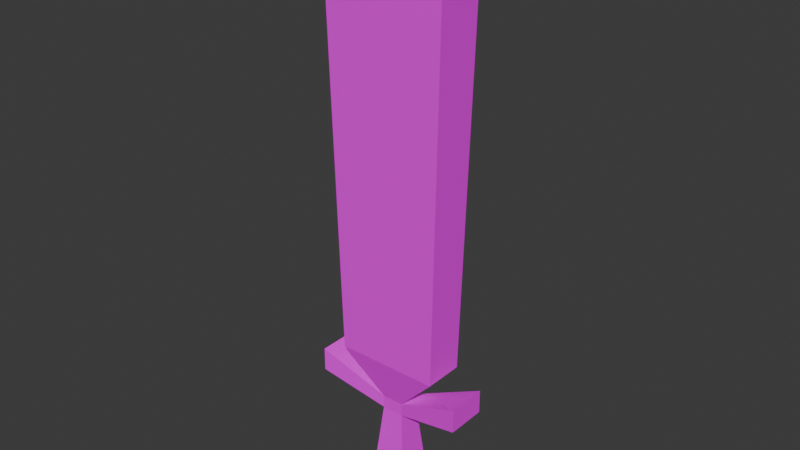 # Source: Sword.blend  (saved by Blender 4.0.36; exported with 4.5.12 LTS)
import bpy
from mathutils import Matrix  # noqa: F401  (used for matrix-valued properties, if any)

bpy.ops.wm.read_factory_settings(use_empty=True)
scene = bpy.context.scene
scene.name = 'Scene'

# ---- collections
col_collection = bpy.data.collections.new('Collection'); scene.collection.children.link(col_collection)

# ---- images (referenced by path relative to the original .blend; pixels are not part of the script)
import os
ASSET_DIR = os.environ.get("B2B_ASSET_DIR", "")  # directory of the original .blend (textures are referenced by path, not embedded)
HERE = os.path.dirname(os.path.abspath(__file__))  # packed textures are extracted next to this script under _unpacked/

def load_image(name, relpath, width, height, colorspace="sRGB"):
    """Load a texture the original file referenced (path relative to the .blend, or extracted next to this script)."""
    p = next((c for c in (os.path.join(HERE, relpath), os.path.join(ASSET_DIR, relpath)) if relpath and os.path.exists(c)), "")
    if p:
        img = bpy.data.images.load(p, check_existing=True)
        img.name = name
    else:  # same state as the original file: an image datablock whose file is absent (Cycles renders it pink)
        img = bpy.data.images.new(name, width, height)
        img.source = "FILE"
        img.filepath = "//" + (relpath or name)
    img.colorspace_settings.name = colorspace
    return img
img_colorpalette_png = load_image('ColorPalette.png', 'ColorPalette.png', 1024, 1024, 'sRGB')

# ---- materials (node trees are filled in below, after node groups)
mat_material = bpy.data.materials.new('Material')
mat_material.use_transparent_shadow = False

# ---- material node trees
mat_material.use_nodes = True; mat_material.node_tree.nodes.clear()
_N = mat_material.node_tree.nodes; _L = mat_material.node_tree.links
n0 = _N.new('ShaderNodeBsdfPrincipled'); n0.name = 'Principled BSDF'; n0.location = (10, 300)
n0.inputs[3].default_value = 1.45
n1 = _N.new('ShaderNodeOutputMaterial'); n1.name = 'Material Output'; n1.location = (300, 300)
n2 = _N.new('ShaderNodeTexImage'); n2.name = 'Image Texture'; n2.location = (-353, 72)
n2.image = img_colorpalette_png
n2.interpolation = 'Closest'
_L.new(n0.outputs[0], n1.inputs[0])
_L.new(n2.outputs[0], n0.inputs[0])
n1.is_active_output = True

# ---- world
world_world = bpy.data.worlds.new('World'); scene.world = world_world
world_world.use_nodes = True; world_world.node_tree.nodes.clear()
_N = world_world.node_tree.nodes; _L = world_world.node_tree.links
n0 = _N.new('ShaderNodeOutputWorld'); n0.name = 'World Output'; n0.location = (300, 300)
n1 = _N.new('ShaderNodeBackground'); n1.name = 'Background'; n1.location = (10, 300)
n1.inputs[0].default_value = (0.05088, 0.05088, 0.05088, 1.0)
_L.new(n1.outputs[0], n0.inputs[0])
n0.is_active_output = True
world_world.color = (0.05088, 0.05088, 0.05088)
world_world.use_sun_shadow = False
world_world.sun_shadow_jitter_overblur = 0.0

# ---- meshes
me_cube_001 = bpy.data.meshes.new('Cube.001')
me_cube_001.from_pydata([(-1.0, -1.0, -1.0), (-0.5443, -0.5443, 3.722), (-1.0, 1.0, -1.0), (-0.5443, 0.5443, 3.722), (1.0, -1.0, -1.0), (0.5443, -0.5443, 3.722), (1.0, 1.0, -1.0), (0.5443, 0.5443, 3.722), (-0.5443, -0.5443, 4.366), (-0.5443, 0.5443, 4.366), (0.5443, 0.5443, 4.366), (0.5443, -0.5443, 4.366), (-1.0, 3.915, 4.652), (1.0, 3.915, 4.652), (1.0, -3.915, 4.652), (-1.0, -3.915, 4.652), (-1.0, 3.915, 5.835), (1.0, 3.915, 5.835), (1.0, -3.915, 5.835), (-1.0, -3.915, 5.835), (-1.0, -2.572, 6.551), (-1.0, 2.572, 6.551), (1.0, 2.572, 6.551), (1.0, -2.572, 6.551), (-1.175, -3.022, 25.11), (-1.175, 3.022, 25.11), (1.175, 3.022, 25.11), (1.175, -3.022, 25.11), (-1.49e-08, 1.788e-06, 27.89)], [], [(0, 1, 3, 2), (2, 3, 7, 6), (6, 7, 5, 4), (4, 5, 1, 0), (2, 6, 4, 0), (5, 7, 10, 11), (8, 11, 23, 20), (3, 1, 8, 9), (5, 11, 18, 14), (3, 9, 16, 12), (15, 14, 18, 19), (13, 12, 16, 17), (11, 8, 19, 18), (9, 10, 17, 16), (1, 5, 14, 15), (8, 1, 15, 19), (10, 7, 13, 17), (7, 3, 12, 13), (20, 23, 27, 24), (10, 9, 21, 22), (11, 10, 22, 23), (9, 8, 20, 21), (27, 26, 28), (22, 21, 25, 26), (23, 22, 26, 27), (21, 20, 24, 25), (25, 24, 28), (24, 27, 28), (26, 25, 28)])
_uv = me_cube_001.uv_layers.new(name='UVMap')
_uv.uv.foreach_set('vector', [0.05775, 0.3119, 0.05775, 0.3119, 0.05775, 0.3119, 0.05775, 0.3119, 0.05775, 0.3119, 0.05775, 0.3119, 0.05775, 0.3119, 0.05775, 0.3119, 0.05775, 0.3119, 0.05775, 0.3119, 0.05775, 0.3119, 0.05775, 0.3119, 0.05775, 0.3119, 0.05775, 0.3119, 0.05775, 0.3119, 0.05775, 0.3119, 0.05775, 0.3119, 0.05775, 0.3119, 0.05775, 0.3119, 0.05775, 0.3119, 0.1988, 0.1817, 0.1988, 0.1817, 0.1988, 0.1817, 0.1988, 0.1817, 0.4112, 0.1863, 0.4112, 0.1863, 0.4112, 0.1863, 0.4112, 0.1863, 0.1988, 0.1817, 0.1988, 0.1817, 0.1988, 0.1817, 0.1988, 0.1817, 0.1988, 0.1817, 0.1988, 0.1817, 0.1988, 0.1817, 0.1988, 0.1817, 0.1988, 0.1817, 0.1988, 0.1817, 0.1988, 0.1817, 0.1988, 0.1817, 0.1988, 0.1817, 0.1988, 0.1817, 0.1988, 0.1817, 0.1988, 0.1817, 0.1988, 0.1817, 0.1988, 0.1817, 0.1988, 0.1817, 0.1988, 0.1817, 0.1988, 0.1817, 0.1988, 0.1817, 0.1988, 0.1817, 0.1988, 0.1817, 0.1988, 0.1817, 0.1988, 0.1817, 0.1988, 0.1817, 0.1988, 0.1817, 0.1988, 0.1817, 0.1988, 0.1817, 0.1988, 0.1817, 0.1988, 0.1817, 0.1988, 0.1817, 0.1988, 0.1817, 0.1988, 0.1817, 0.1988, 0.1817, 0.1988, 0.1817, 0.1988, 0.1817, 0.1988, 0.1817, 0.1988, 0.1817, 0.1988, 0.1817, 0.1988, 0.1817, 0.1988, 0.1817, 0.1988, 0.1817, 0.4112, 0.1863, 0.4112, 0.1863, 0.4112, 0.1863, 0.4112, 0.1863, 0.4112, 0.1863, 0.4112, 0.1863, 0.4112, 0.1863, 0.4112, 0.1863, 0.4112, 0.1863, 0.4112, 0.1863, 0.4112, 0.1863, 0.4112, 0.1863, 0.4112, 0.1863, 0.4112, 0.1863, 0.4112, 0.1863, 0.4112, 0.1863, 0.4112, 0.1863, 0.4112, 0.1863, 0.4112, 0.1863, 0.4112, 0.1863, 0.4112, 0.1863, 0.4112, 0.1863, 0.4112, 0.1863, 0.4112, 0.1863, 0.4112, 0.1863, 0.4112, 0.1863, 0.4112, 0.1863, 0.4112, 0.1863, 0.4112, 0.1863, 0.4112, 0.1863, 0.4112, 0.1863, 0.4112, 0.1863, 0.4112, 0.1863, 0.4112, 0.1863, 0.4112, 0.1863, 0.4112, 0.1863, 0.4112, 0.1863, 0.4112, 0.1863, 0.4112, 0.1863, 0.4112, 0.1863])
me_cube_001.materials.append(mat_material)
me_cube_001.update()

# ---- objects
ob_sword = bpy.data.objects.new('Sword', me_cube_001)

# ---- transforms, parenting, visibility, modifiers, constraints
ob_sword.location = (0.0, -1.5, 0.0)
ob_sword.rotation_euler = (0.0, 0.0, 1.571)
ob_sword.scale = (0.1693, 0.1693, 0.1693)

# ---- collection membership
col_collection.objects.link(ob_sword)

# ---- scene / render settings (as saved in the file)
scene.frame_start = 1; scene.frame_end = 250; scene.frame_set(1)
scene.render.engine = 'BLENDER_EEVEE_NEXT'
scene.cycles.sampling_pattern = 'TABULATED_SOBOL'
bpy.context.view_layer.update()

# ---- added for rendering (the .blend has no active camera and no usable light): camera, sun
cam_auto = bpy.data.cameras.new('AutoCamera')
cam_auto.lens = 50.0
cam_auto.sensor_width = 36.0
cam_auto.clip_end = 1000.0
ob_auto_camera = bpy.data.objects.new('AutoCamera', cam_auto)
scene.collection.objects.link(ob_auto_camera)
ob_auto_camera.location = (4.70308, -7.1437, 6.03872)
ob_auto_camera.rotation_euler = (1.09748, -7.21219e-08, 0.694738)
scene.camera = ob_auto_camera
light_auto_sun = bpy.data.lights.new('AutoSun', 'SUN')
light_auto_sun.energy = 3.0
light_auto_sun.angle = 0.0523599
ob_auto_sun = bpy.data.objects.new('AutoSun', light_auto_sun)
scene.collection.objects.link(ob_auto_sun)
ob_auto_sun.rotation_euler = (0.872665, 0.174533, 0.523599)
bpy.context.view_layer.update()
